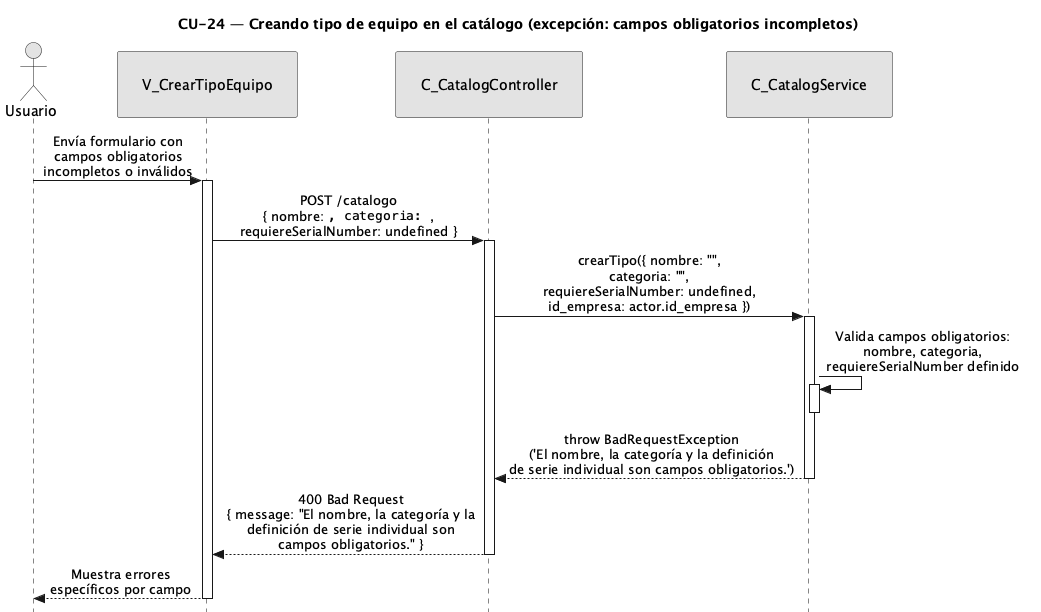

The diagram above was rendered by PlantUML. Its source (embedded in the PNG):
@startuml CU24-exc-campos-invalidos
title CU-24 — Creando tipo de equipo en el catálogo (excepción: campos obligatorios incompletos)

skinparam style strictuml
skinparam monochrome true
skinparam shadowing false
skinparam sequenceMessageAlign center
<style>
sequenceDiagram {
  participant {
    padding 25
  }
  actor {
    padding 20
  }
}
</style>
skinparam sequence {
  MessageAlign center
  LifeLineBorderColor black
}
hide footbox

actor "Usuario" as user
participant "V_CrearTipoEquipo" as view
participant "C_CatalogController" as ctrl
participant "C_CatalogService" as svc

user -> view : Envía formulario con\ncampos obligatorios\nincompletos o inválidos
activate view

view -> ctrl : POST /catalogo\n{ nombre: "", categoria: "",\nrequiereSerialNumber: undefined }
activate ctrl

ctrl -> svc : crearTipo({ nombre: "",\ncategoria: "",\nrequiereSerialNumber: undefined,\nid_empresa: actor.id_empresa })
activate svc

svc -> svc : Valida campos obligatorios:\nnombre, categoria,\nrequiereSerialNumber definido
activate svc
deactivate svc

svc --> ctrl : throw BadRequestException\n('El nombre, la categoría y la definición\nde serie individual son campos obligatorios.')
deactivate svc

ctrl --> view : 400 Bad Request\n{ message: "El nombre, la categoría y la\ndefinición de serie individual son\ncampos obligatorios." }
deactivate ctrl

view --> user : Muestra errores\nespecíficos por campo
deactivate view

@enduml